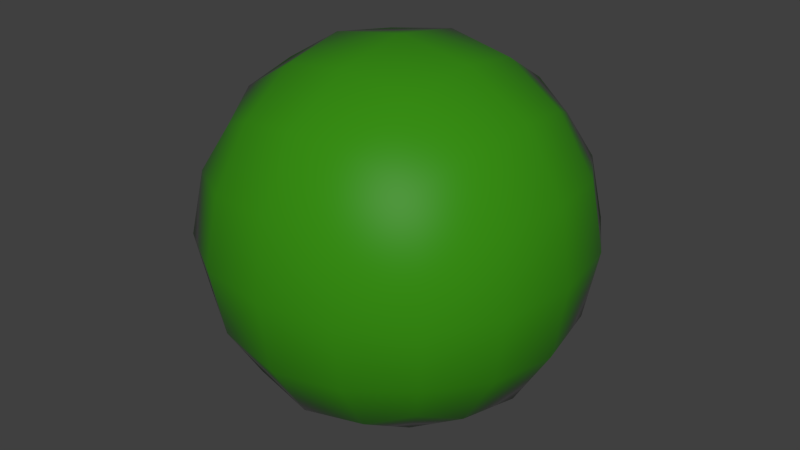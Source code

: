 # Source: 4-rubber.blend  (saved by Blender 2.71.0; exported with 4.5.12 LTS)
import bpy
from mathutils import Matrix  # noqa: F401  (used for matrix-valued properties, if any)

bpy.ops.wm.read_factory_settings(use_empty=True)
scene = bpy.context.scene
scene.name = 'Scene'

# ---- collections
col_collection_1 = bpy.data.collections.new('Collection 1'); scene.collection.children.link(col_collection_1)

# ---- materials (node trees are filled in below, after node groups)
mat_bmd_rubber_0004 = bpy.data.materials.new('BMD_Rubber_0004')
mat_bmd_rubber_0004.alpha_threshold = 0.0
mat_bmd_rubber_0004.diffuse_color = (0.04092, 0.2747, 0.006995, 1.0)
mat_bmd_rubber_0004.roughness = 0.5
mat_bmd_rubber_0004.line_color = (0.0, 0.0, 0.0, 1.0)

# ---- node groups
ng_bmd_rubbershader = bpy.data.node_groups.new('BMD_RubberShader', 'ShaderNodeTree')
_s = ng_bmd_rubbershader.interface.new_socket(name='Shader', in_out='OUTPUT', socket_type='NodeSocketShader')
_s = ng_bmd_rubbershader.interface.new_socket(name='Color', in_out='INPUT', socket_type='NodeSocketColor')
_s.default_value = (0.8, 0.8, 0.8, 1.0)
_s = ng_bmd_rubbershader.interface.new_socket(name='IOR', in_out='INPUT', socket_type='NodeSocketFloat')
_s.default_value = 1.2
_s.min_value = 0.0
_s.max_value = 1000.0
_s = ng_bmd_rubbershader.interface.new_socket(name='Roughness', in_out='INPUT', socket_type='NodeSocketFloat')
_s.subtype = 'FACTOR'
_s.default_value = 0.35
_s.min_value = 0.0
_s.max_value = 1.0
_s = ng_bmd_rubbershader.interface.new_socket(name='Normal', in_out='INPUT', socket_type='NodeSocketVector')
_s.min_value = -1.0
_s.max_value = 1.0
_s.hide_value = True
_N = ng_bmd_rubbershader.nodes; _L = ng_bmd_rubbershader.links
n0 = _N.new('ShaderNodeBsdfSheen'); n0.name = 'Velvet BSDF'; n0.location = (-126, -136)
n0.distribution = 'ASHIKHMIN'
n0.inputs[1].default_value = 0.6
n1 = _N.new('ShaderNodeBsdfAnisotropic'); n1.name = 'Glossy BSDF'; n1.location = (69, -130)
n1.distribution = 'BECKMANN'
n2 = _N.new('ShaderNodeMixShader'); n2.name = 'Mix Shader'; n2.location = (72, -7)
n3 = _N.new('ShaderNodeMixShader'); n3.name = 'Mix Shader.001'; n3.location = (273, -16)
n4 = _N.new('NodeGroupOutput'); n4.name = 'Group Output'; n4.location = (473, -16)
n5 = _N.new('NodeGroupInput'); n5.name = 'Group Input'; n5.location = (-473, -32)
n6 = _N.new('ShaderNodeMath'); n6.name = 'Math'; n6.location = (-289, 136)
n6.inputs[1].default_value = 0.2
n7 = _N.new('ShaderNodeBsdfDiffuse'); n7.name = 'Diffuse BSDF'; n7.location = (-127, -10)
n8 = _N.new('ShaderNodeFresnel'); n8.name = 'Fresnel'; n8.location = (-107, 135)
n9 = _N.new('ShaderNodeFresnel'); n9.name = 'Fresnel.001'; n9.location = (84, 112)
n10 = _N.new('ShaderNodeMath'); n10.name = 'Math.001'; n10.location = (0, 0)
n10.operation = 'POWER'
_L.new(n7.outputs[0], n2.inputs[1])
_L.new(n0.outputs[0], n2.inputs[2])
_L.new(n8.outputs[0], n2.inputs[0])
_L.new(n2.outputs[0], n3.inputs[1])
_L.new(n3.outputs[0], n4.inputs[0])
_L.new(n9.outputs[0], n3.inputs[0])
_L.new(n1.outputs[0], n3.inputs[2])
_L.new(n5.outputs[1], n9.inputs[0])
_L.new(n5.outputs[1], n6.inputs[0])
_L.new(n6.outputs[0], n8.inputs[0])
_L.new(n5.outputs[0], n7.inputs[0])
_L.new(n5.outputs[0], n0.inputs[0])
_L.new(n5.outputs[3], n7.inputs[2])
_L.new(n5.outputs[3], n0.inputs[2])
_L.new(n5.outputs[3], n1.inputs[4])
_L.new(n5.outputs[3], n8.inputs[1])
_L.new(n5.outputs[3], n9.inputs[1])
_L.new(n5.outputs[2], n10.inputs[0])
_L.new(n10.outputs[0], n1.inputs[1])
n4.is_active_output = True

# ---- material node trees
mat_bmd_rubber_0004.use_nodes = True; mat_bmd_rubber_0004.node_tree.nodes.clear()
_N = mat_bmd_rubber_0004.node_tree.nodes; _L = mat_bmd_rubber_0004.node_tree.links
n0 = _N.new('ShaderNodeOutputMaterial'); n0.name = 'Material Output'; n0.location = (111, -17)
n1 = _N.new('ShaderNodeGroup'); n1.name = 'Group'; n1.location = (-111, 17)
n1.node_tree = ng_bmd_rubbershader
n1.inputs[0].default_value = (0.04024, 0.2751, 0.006988, 1.0)
n1.inputs[1].default_value = 1.2
n1.inputs[2].default_value = 0.2
n1.inputs[3].default_value = (0.0, 0.0, 0.0)
_L.new(n1.outputs[0], n0.inputs[0])
n0.is_active_output = True

# ---- world
world_world = bpy.data.worlds.new('World'); scene.world = world_world
world_world.color = (0.05088, 0.05088, 0.05088)
world_world.use_sun_shadow = False
world_world.sun_shadow_jitter_overblur = 0.0
world_world.cycles.sampling_method = 'MANUAL'
world_world.cycles.sample_map_resolution = 256

# ---- meshes
me_test = bpy.data.meshes.new('Test')
me_test.from_pydata([(4.54e-08, 1.118e-07, -0.8785), (0.3507, 3.725e-08, -0.8194), (-2.235e-08, -0.3507, -0.8194), (-0.3507, 1.639e-07, -0.8194), (1.043e-07, 0.3507, -0.8194), (0.3264, 0.3264, -0.7639), (0.3264, -0.3264, -0.7639), (-0.3264, -0.3264, -0.7639), (-0.3264, 0.3264, -0.7639), (-1.136e-07, -1.648e-07, 0.8785), (0.0, 0.3507, 0.8194), (-0.3507, -4.47e-08, 0.8194), (-2.235e-07, -0.3507, 0.8194), (0.3507, -2.682e-07, 0.8194), (0.3264, 0.3264, 0.7639), (-0.3264, 0.3264, 0.7639), (-0.3264, -0.3264, 0.7639), (0.3264, -0.3264, 0.7639), (0.8785, -2.608e-07, 0.0), (0.8194, 0.3507, 0.0), (0.8194, -3.129e-07, 0.3507), (0.8194, -0.3507, 0.0), (0.8194, -1.714e-07, -0.3507), (0.7639, 0.3264, -0.3264), (0.7639, 0.3264, 0.3264), (0.7639, -0.3264, 0.3264), (0.7639, -0.3264, -0.3264), (-2.608e-07, -0.8785, 0.0), (0.3507, -0.8194, 0.0), (-3.055e-07, -0.8194, 0.3507), (-0.3507, -0.8194, 0.0), (-1.937e-07, -0.8194, -0.3507), (0.3264, -0.7639, -0.3264), (0.3264, -0.7639, 0.3264), (-0.3264, -0.7639, 0.3264), (-0.3264, -0.7639, -0.3264), (-0.8785, 1.849e-07, 0.0), (-0.8194, -0.3507, 0.0), (-0.8194, 1.341e-07, 0.3507), (-0.8194, 0.3507, 0.0), (-0.8194, 1.937e-07, -0.3507), (-0.7639, -0.3264, -0.3264), (-0.7639, -0.3264, 0.3264), (-0.7639, 0.3264, 0.3264), (-0.7639, 0.3264, -0.3264), (1.963e-07, 0.8785, 0.0), (0.3507, 0.8194, 0.0), (1.788e-07, 0.8194, -0.3507), (-0.3507, 0.8194, 0.0), (1.714e-07, 0.8194, 0.3507), (0.3264, 0.7639, 0.3264), (0.3264, 0.7639, -0.3264), (-0.3264, 0.7639, -0.3264), (-0.3264, 0.7639, 0.3264), (0.599, 0.3021, -0.599), (0.6432, -6.333e-08, -0.6432), (0.599, -0.3021, -0.599), (0.3021, 0.599, -0.599), (1.462e-07, 0.6432, -0.6432), (-0.3021, 0.599, -0.599), (0.599, 0.599, -0.3021), (0.6432, 0.6432, 0.0), (0.599, 0.599, 0.3021), (0.3021, -0.599, -0.599), (-9.872e-08, -0.6432, -0.6432), (-0.3021, -0.599, -0.599), (0.599, -0.599, -0.3021), (0.6432, -0.6432, 0.0), (0.599, -0.599, 0.3021), (-0.599, -0.3021, -0.599), (-0.6432, 1.9e-07, -0.6432), (-0.599, 0.3021, -0.599), (-0.599, -0.599, -0.3021), (-0.6432, -0.6432, 0.0), (-0.599, -0.599, 0.3021), (-0.599, 0.599, -0.3021), (-0.6432, 0.6432, 0.0), (-0.599, 0.599, 0.3021), (0.599, 0.3021, 0.599), (0.6432, -3.316e-07, 0.6432), (0.599, -0.3021, 0.599), (0.3021, 0.599, 0.599), (1.146e-07, 0.6432, 0.6432), (-0.3021, 0.599, 0.599), (0.3021, -0.599, 0.599), (-2.962e-07, -0.6432, 0.6432), (-0.3021, -0.599, 0.599), (-0.599, -0.3021, 0.599), (-0.6432, 6.333e-08, 0.6432), (-0.599, 0.3021, 0.599), (0.5093, 0.5093, -0.5093), (0.5093, -0.5093, -0.5093), (-0.5093, -0.5093, -0.5093), (-0.5093, 0.5093, -0.5093), (0.5093, 0.5093, 0.5093), (0.5093, -0.5093, 0.5093), (-0.5093, -0.5093, 0.5093), (-0.5093, 0.5093, 0.5093)], [], [(0, 4, 5, 1), (1, 5, 54, 55), (4, 58, 57, 5), (5, 57, 90, 54), (0, 1, 6, 2), (2, 6, 63, 64), (1, 55, 56, 6), (6, 56, 91, 63), (0, 2, 7, 3), (3, 7, 69, 70), (2, 64, 65, 7), (7, 65, 92, 69), (0, 3, 8, 4), (4, 8, 59, 58), (3, 70, 71, 8), (8, 71, 93, 59), (9, 13, 14, 10), (10, 14, 81, 82), (13, 79, 78, 14), (14, 78, 94, 81), (9, 10, 15, 11), (11, 15, 89, 88), (10, 82, 83, 15), (15, 83, 97, 89), (9, 11, 16, 12), (12, 16, 86, 85), (11, 88, 87, 16), (16, 87, 96, 86), (9, 12, 17, 13), (13, 17, 80, 79), (12, 85, 84, 17), (17, 84, 95, 80), (18, 22, 23, 19), (19, 23, 60, 61), (22, 55, 54, 23), (23, 54, 90, 60), (18, 19, 24, 20), (20, 24, 78, 79), (19, 61, 62, 24), (24, 62, 94, 78), (18, 20, 25, 21), (21, 25, 68, 67), (20, 79, 80, 25), (25, 80, 95, 68), (18, 21, 26, 22), (22, 26, 56, 55), (21, 67, 66, 26), (26, 66, 91, 56), (27, 31, 32, 28), (28, 32, 66, 67), (31, 64, 63, 32), (32, 63, 91, 66), (27, 28, 33, 29), (29, 33, 84, 85), (28, 67, 68, 33), (33, 68, 95, 84), (27, 29, 34, 30), (30, 34, 74, 73), (29, 85, 86, 34), (34, 86, 96, 74), (27, 30, 35, 31), (31, 35, 65, 64), (30, 73, 72, 35), (35, 72, 92, 65), (36, 40, 41, 37), (37, 41, 72, 73), (40, 70, 69, 41), (41, 69, 92, 72), (36, 37, 42, 38), (38, 42, 87, 88), (37, 73, 74, 42), (42, 74, 96, 87), (36, 38, 43, 39), (39, 43, 77, 76), (38, 88, 89, 43), (43, 89, 97, 77), (36, 39, 44, 40), (40, 44, 71, 70), (39, 76, 75, 44), (44, 75, 93, 71), (45, 49, 50, 46), (46, 50, 62, 61), (49, 82, 81, 50), (50, 81, 94, 62), (45, 46, 51, 47), (47, 51, 57, 58), (46, 61, 60, 51), (51, 60, 90, 57), (45, 47, 52, 48), (48, 52, 75, 76), (47, 58, 59, 52), (52, 59, 93, 75), (45, 48, 53, 49), (49, 53, 83, 82), (48, 76, 77, 53), (53, 77, 97, 83)])
me_test.polygons.foreach_set('use_smooth', [True] * 96)
me_test.materials.append(mat_bmd_rubber_0004)
me_test.use_remesh_preserve_volume = False
me_test.use_remesh_preserve_attributes = False
me_test.use_mirror_vertex_groups = False
me_test.update()

# ---- objects
ob_test = bpy.data.objects.new('Test', me_test)

# ---- transforms, parenting, visibility, modifiers, constraints
ob_test.location = (0.0, 0.0, 0.0)
ob_test.lock_rotations_4d = False
ob_test.empty_display_type = 'ARROWS'
ob_test.lineart.crease_threshold = 0.0

# ---- collection membership
col_collection_1.objects.link(ob_test)

# ---- scene / render settings (as saved in the file)
scene.frame_start = 1; scene.frame_end = 250; scene.frame_set(1)
scene.render.engine = 'CYCLES'
scene.render.resolution_percentage = 50
scene.render.dither_intensity = 0.0
scene.cycles.use_denoising = False
scene.cycles.samples = 10
scene.cycles.sampling_pattern = 'TABULATED_SOBOL'
scene.cycles.light_sampling_threshold = 0.0
scene.cycles.use_adaptive_sampling = False
scene.cycles.use_light_tree = False
scene.cycles.blur_glossy = 0.0
scene.cycles.volume_bounces = 1
scene.cycles.pixel_filter_type = 'GAUSSIAN'
scene.cycles.sample_clamp_indirect = 0.0
scene.view_settings.view_transform = 'Standard'
bpy.context.view_layer.update()

# ---- added for rendering (the .blend has no active camera and no usable light): camera, sun
cam_auto = bpy.data.cameras.new('AutoCamera')
cam_auto.lens = 50.0
cam_auto.sensor_width = 36.0
cam_auto.clip_end = 1000.0
ob_auto_camera = bpy.data.objects.new('AutoCamera', cam_auto)
scene.collection.objects.link(ob_auto_camera)
ob_auto_camera.location = (2.81557, -3.37868, 2.25245)
ob_auto_camera.rotation_euler = (1.09748, -7.21219e-08, 0.694738)
scene.camera = ob_auto_camera
light_auto_sun = bpy.data.lights.new('AutoSun', 'SUN')
light_auto_sun.energy = 3.0
light_auto_sun.angle = 0.0523599
ob_auto_sun = bpy.data.objects.new('AutoSun', light_auto_sun)
scene.collection.objects.link(ob_auto_sun)
ob_auto_sun.rotation_euler = (0.872665, 0.174533, 0.523599)
bpy.context.view_layer.update()
